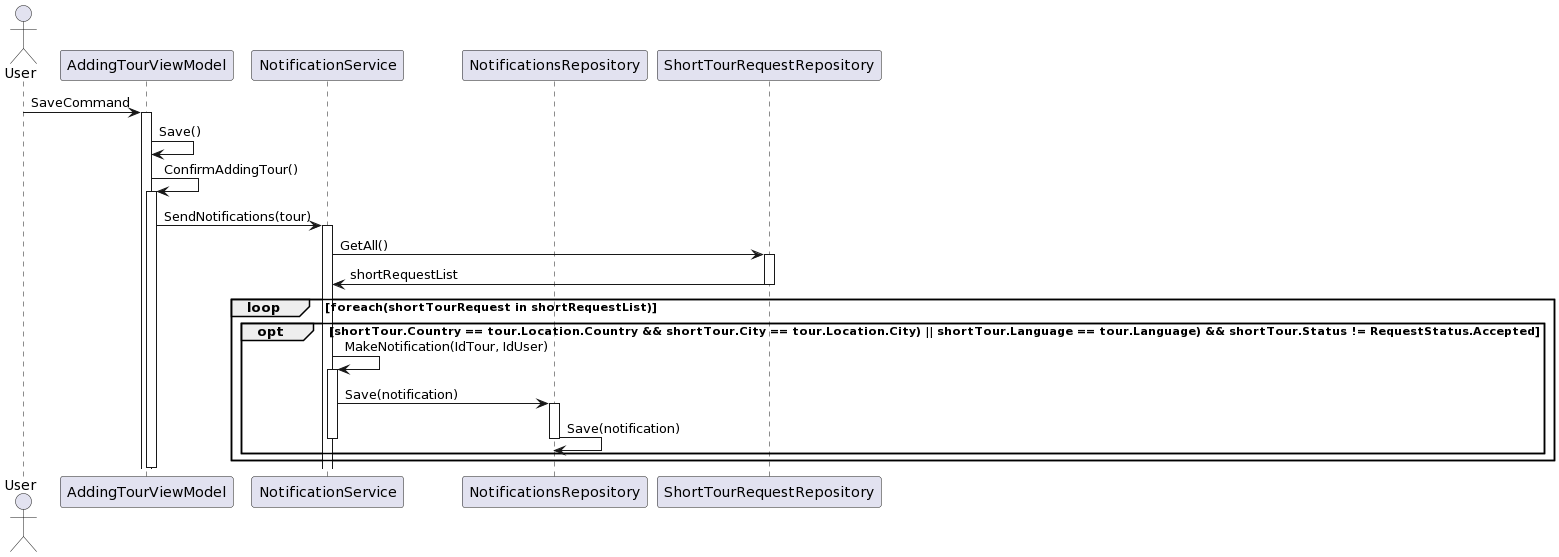

The diagram above was rendered by PlantUML. Its source (embedded in the PNG):
@startuml
actor "User" as U
participant "AddingTourViewModel" as ADVM
participant "NotificationService" as NS
participant "NotificationsRepository" as NR
participant "ShortTourRequestRepository" as SR

U -> ADVM ++: SaveCommand
ADVM -> ADVM: Save()
ADVM -> ADVM++: ConfirmAddingTour()
ADVM -> NS++: SendNotifications(tour)
NS -> SR ++: GetAll()
SR -> NS --: shortRequestList
loop  foreach(shortTourRequest in shortRequestList)
  opt shortTour.Country == tour.Location.Country && shortTour.City == tour.Location.City) || shortTour.Language == tour.Language) && shortTour.Status != RequestStatus.Accepted
   NS -> NS ++: MakeNotification(IdTour, IdUser)
   NS -> NR ++: Save(notification)
   NR -> NR --: Save(notification)
     deactivate NS
  end
end
deactivate ADVM
@enduml